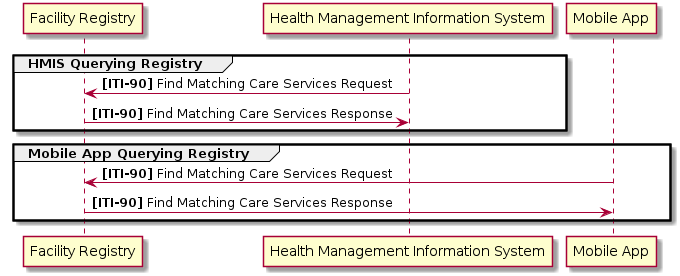

The diagram above was rendered by PlantUML. Its source (embedded in the PNG):
@startuml simple-facility-registry-sequence
skinparam componentStyle uml2

participant "Facility Registry" as registry
participant "Health Management Information System" as hmis
participant "Mobile App" as mobile

group HMIS Querying Registry
hmis -> registry: <b>[ITI-90]</b> Find Matching Care Services Request
registry -> hmis: <b>[ITI-90]</b> Find Matching Care Services Response
end
group Mobile App Querying Registry
mobile -> registry: <b>[ITI-90]</b> Find Matching Care Services Request
registry -> mobile: <b>[ITI-90]</b> Find Matching Care Services Response
end

@enduml